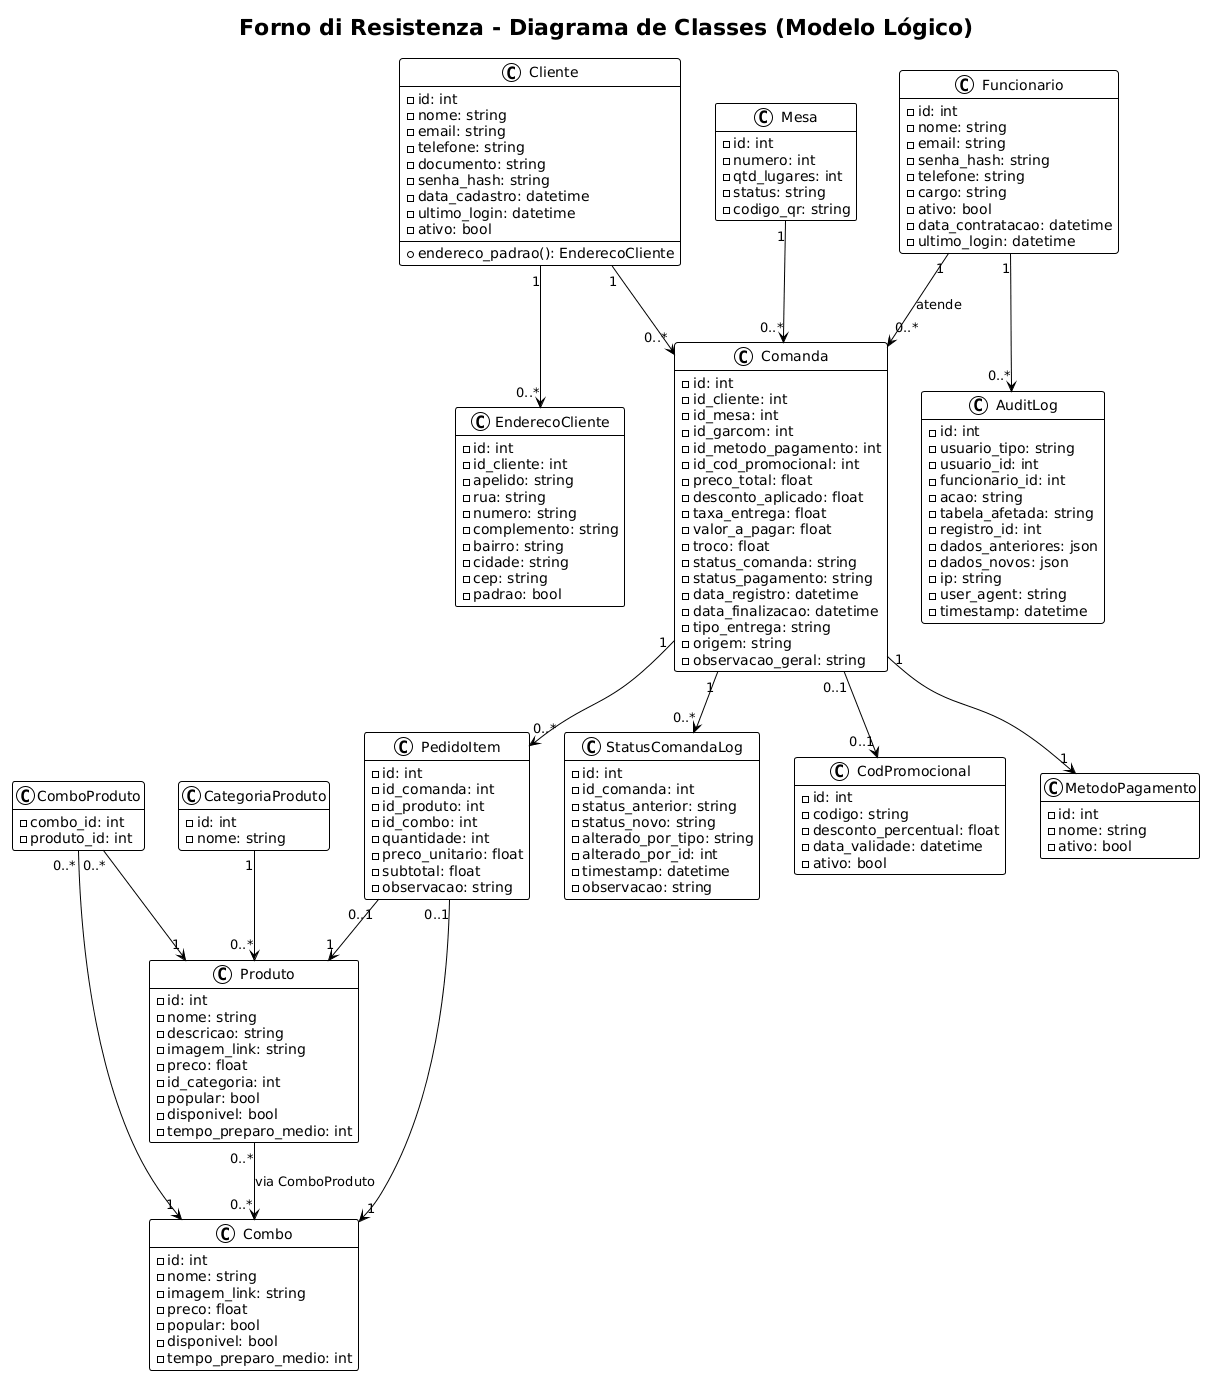

The diagram above was rendered by PlantUML. Its source (embedded in the PNG):
@startuml
!theme plain
title Forno di Resistenza - Diagrama de Classes (Modelo Lógico)

hide empty members

class CategoriaProduto {
  - id: int
  - nome: string
}

class Produto {
  - id: int
  - nome: string
  - descricao: string
  - imagem_link: string
  - preco: float
  - id_categoria: int
  - popular: bool
  - disponivel: bool
  - tempo_preparo_medio: int
}

class Combo {
  - id: int
  - nome: string
  - imagem_link: string
  - preco: float
  - popular: bool
  - disponivel: bool
  - tempo_preparo_medio: int
}

class ComboProduto {
  - combo_id: int
  - produto_id: int
}

class Cliente {
  - id: int
  - nome: string
  - email: string
  - telefone: string
  - documento: string
  - senha_hash: string
  - data_cadastro: datetime
  - ultimo_login: datetime
  - ativo: bool
  + endereco_padrao(): EnderecoCliente
}

class EnderecoCliente {
  - id: int
  - id_cliente: int
  - apelido: string
  - rua: string
  - numero: string
  - complemento: string
  - bairro: string
  - cidade: string
  - cep: string
  - padrao: bool
}

class Funcionario {
  - id: int
  - nome: string
  - email: string
  - senha_hash: string
  - telefone: string
  - cargo: string
  - ativo: bool
  - data_contratacao: datetime
  - ultimo_login: datetime
}

class Mesa {
  - id: int
  - numero: int
  - qtd_lugares: int
  - status: string
  - codigo_qr: string
}

class Comanda {
  - id: int
  - id_cliente: int
  - id_mesa: int
  - id_garcom: int
  - id_metodo_pagamento: int
  - id_cod_promocional: int
  - preco_total: float
  - desconto_aplicado: float
  - taxa_entrega: float
  - valor_a_pagar: float
  - troco: float
  - status_comanda: string
  - status_pagamento: string
  - data_registro: datetime
  - data_finalizacao: datetime
  - tipo_entrega: string
  - origem: string
  - observacao_geral: string
}

class PedidoItem {
  - id: int
  - id_comanda: int
  - id_produto: int
  - id_combo: int
  - quantidade: int
  - preco_unitario: float
  - subtotal: float
  - observacao: string
}

class StatusComandaLog {
  - id: int
  - id_comanda: int
  - status_anterior: string
  - status_novo: string
  - alterado_por_tipo: string
  - alterado_por_id: int
  - timestamp: datetime
  - observacao: string
}

class CodPromocional {
  - id: int
  - codigo: string
  - desconto_percentual: float
  - data_validade: datetime
  - ativo: bool
}

class MetodoPagamento {
  - id: int
  - nome: string
  - ativo: bool
}

class AuditLog {
  - id: int
  - usuario_tipo: string
  - usuario_id: int
  - funcionario_id: int
  - acao: string
  - tabela_afetada: string
  - registro_id: int
  - dados_anteriores: json
  - dados_novos: json
  - ip: string
  - user_agent: string
  - timestamp: datetime
}

' ========== RELACIONAMENTOS ==========
CategoriaProduto "1" --> "0..*" Produto
Produto "0..*" --> "0..*" Combo : via ComboProduto
ComboProduto "0..*" --> "1" Produto
ComboProduto "0..*" --> "1" Combo

Cliente "1" --> "0..*" EnderecoCliente
Cliente "1" --> "0..*" Comanda
Funcionario "1" --> "0..*" Comanda : atende
Mesa "1" --> "0..*" Comanda
Comanda "1" --> "0..*" PedidoItem
Comanda "1" --> "0..*" StatusComandaLog
Comanda "1" --> "1" MetodoPagamento
Comanda "0..1" --> "0..1" CodPromocional
PedidoItem "0..1" --> "1" Produto
PedidoItem "0..1" --> "1" Combo
Funcionario "1" --> "0..*" AuditLog
@enduml